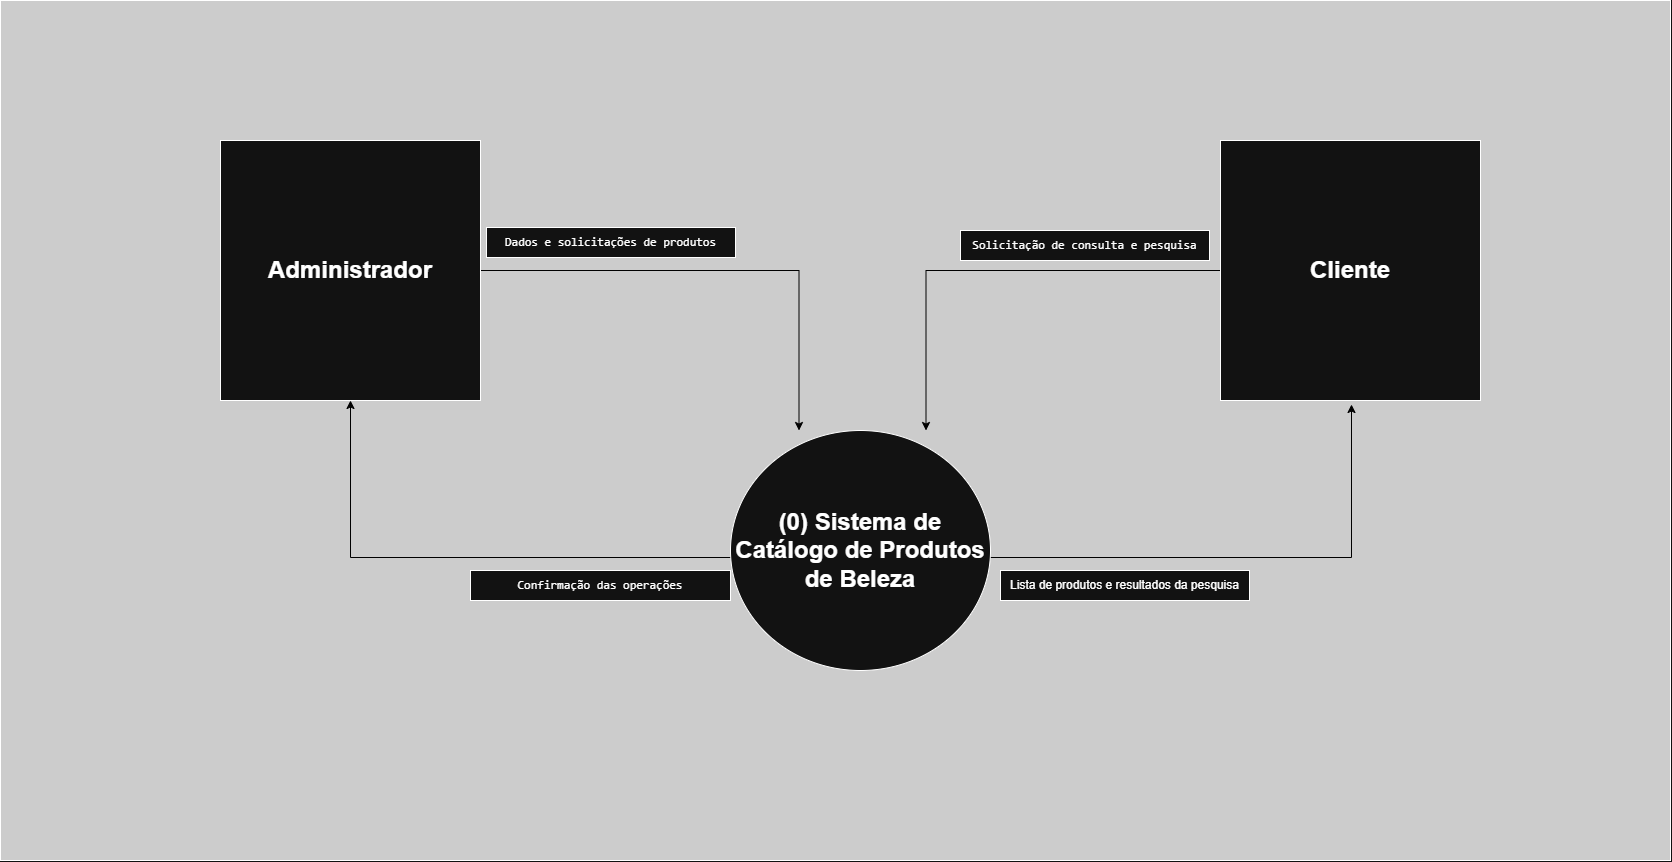

The diagram above was exported from draw.io. Its source (the exported page's mxGraphModel, read from the mxfile embedded in the PNG):
<mxGraphModel dx="3076" dy="1868" grid="1" gridSize="10" guides="1" tooltips="1" connect="1" arrows="1" fold="1" page="1" pageScale="1" pageWidth="1169" pageHeight="827" math="0" shadow="0">
  <root>
    <mxCell id="0" />
    <mxCell id="1" parent="0" />
    <mxCell id="SDYjSufGMiC0e5ugHWiZ-5" parent="1" style="whiteSpace=wrap;html=1;fillColor=light-dark(#FFFFFF,#CCCCCC);" value="" vertex="1">
      <mxGeometry height="860" width="1670" x="-1070" y="-140" as="geometry" />
    </mxCell>
    <mxCell id="SDYjSufGMiC0e5ugHWiZ-10" edge="1" parent="1" source="SDYjSufGMiC0e5ugHWiZ-6" style="edgeStyle=orthogonalEdgeStyle;rounded=0;orthogonalLoop=1;jettySize=auto;html=1;defaultLabelBackgroundColor=page;labelPadding=0 4;strokeColor=light-dark(#000000,#000000);entryX=0.25;entryY=0;entryDx=0;entryDy=0;" value="">
      <mxGeometry relative="1" x="0.1411" as="geometry">
        <mxPoint x="-271.5" y="290" as="targetPoint" />
      </mxGeometry>
    </mxCell>
    <mxCell id="SDYjSufGMiC0e5ugHWiZ-6" parent="1" style="whiteSpace=wrap;html=1;aspect=fixed;" value="&lt;font style=&quot;font-size: 24px;&quot;&gt;&lt;b&gt;Administrador&lt;/b&gt;&lt;/font&gt;" vertex="1">
      <mxGeometry height="260" width="260" x="-850" as="geometry" />
    </mxCell>
    <mxCell id="SDYjSufGMiC0e5ugHWiZ-12" edge="1" parent="1" style="edgeStyle=orthogonalEdgeStyle;rounded=0;orthogonalLoop=1;jettySize=auto;html=1;defaultLabelBackgroundColor=page;labelPadding=0 4;entryX=0.5;entryY=1;entryDx=0;entryDy=0;strokeColor=light-dark(#000000,#000000);" target="SDYjSufGMiC0e5ugHWiZ-6" value="">
      <mxGeometry relative="1" x="-0.6846" as="geometry">
        <mxPoint x="-335" y="417" as="sourcePoint" />
        <mxPoint x="-505" y="414" as="targetPoint" />
      </mxGeometry>
    </mxCell>
    <mxCell id="SDYjSufGMiC0e5ugHWiZ-16" edge="1" parent="1" style="edgeStyle=orthogonalEdgeStyle;rounded=0;orthogonalLoop=1;jettySize=auto;html=1;defaultLabelBackgroundColor=page;labelPadding=0 4;strokeColor=light-dark(#000000,#000000);" value="">
      <mxGeometry relative="1" as="geometry">
        <mxPoint x="-81" y="417" as="sourcePoint" />
        <mxPoint x="281" y="264.0000000000002" as="targetPoint" />
      </mxGeometry>
    </mxCell>
    <mxCell id="SDYjSufGMiC0e5ugHWiZ-18" edge="1" parent="1" source="SDYjSufGMiC0e5ugHWiZ-8" style="edgeStyle=orthogonalEdgeStyle;rounded=0;orthogonalLoop=1;jettySize=auto;html=1;defaultLabelBackgroundColor=page;labelPadding=0 4;strokeColor=light-dark(#000000,#000000);entryX=0.75;entryY=0;entryDx=0;entryDy=0;" value="">
      <mxGeometry relative="1" x="0.1001" as="geometry">
        <mxPoint x="-144.5" y="290" as="targetPoint" />
      </mxGeometry>
    </mxCell>
    <mxCell id="SDYjSufGMiC0e5ugHWiZ-8" parent="1" style="whiteSpace=wrap;html=1;aspect=fixed;" value="&lt;font style=&quot;font-size: 24px;&quot;&gt;&lt;b&gt;Cliente&lt;/b&gt;&lt;/font&gt;" vertex="1">
      <mxGeometry height="260" width="260" x="150" as="geometry" />
    </mxCell>
    <mxCell id="SDYjSufGMiC0e5ugHWiZ-19" parent="1" style="rounded=0;whiteSpace=wrap;html=1;" value="&lt;p&gt;&lt;code&gt;Confirmação das operações&lt;/code&gt;&lt;/p&gt;&lt;p&gt;&lt;/p&gt;" vertex="1">
      <mxGeometry height="30" width="260" x="-600" y="430" as="geometry" />
    </mxCell>
    <mxCell id="SDYjSufGMiC0e5ugHWiZ-20" parent="1" style="rounded=0;whiteSpace=wrap;html=1;" value="&lt;p&gt;&lt;code&gt;Dados e solicitações de produtos&lt;/code&gt;&lt;/p&gt;&lt;p&gt;&lt;/p&gt;" vertex="1">
      <mxGeometry height="30" width="249" x="-584" y="87" as="geometry" />
    </mxCell>
    <mxCell id="SDYjSufGMiC0e5ugHWiZ-21" parent="1" style="rounded=0;whiteSpace=wrap;html=1;" value="&lt;p&gt;&lt;/p&gt;&lt;p&gt;&lt;/p&gt;&lt;p&gt;&lt;/p&gt;&lt;p&gt;&lt;code&gt;&lt;span&gt;Solicitação de consulta e pesquisa&lt;/span&gt;&lt;/code&gt;&lt;/p&gt;&lt;p&gt;&lt;/p&gt;" vertex="1">
      <mxGeometry height="30" width="249" x="-110" y="90" as="geometry" />
    </mxCell>
    <mxCell id="SDYjSufGMiC0e5ugHWiZ-22" parent="1" style="rounded=0;whiteSpace=wrap;html=1;" value="&lt;p&gt;&lt;/p&gt;&lt;p&gt;&lt;/p&gt;&lt;p&gt;&lt;/p&gt;&lt;p&gt;&lt;span style=&quot;background-color: transparent; color: light-dark(#000000, var(--ge-light-color, #ffffff));&quot;&gt;Lista de produtos e resultados da pesquisa&lt;/span&gt;&lt;/p&gt;&lt;p&gt;&lt;/p&gt;" vertex="1">
      <mxGeometry height="30" width="249" x="-70" y="430" as="geometry" />
    </mxCell>
    <mxCell id="SDYjSufGMiC0e5ugHWiZ-23" parent="1" style="ellipse;whiteSpace=wrap;html=1;shapeInside=1;" value="&lt;p&gt;&lt;strong&gt;&lt;font style=&quot;font-size: 24px;&quot;&gt;(0) Sistema de Catálogo de Produtos de Beleza&lt;/font&gt;&lt;/strong&gt;&lt;/p&gt;&lt;p&gt;&lt;/p&gt;" vertex="1">
      <mxGeometry height="240" width="260" x="-340" y="290" as="geometry" />
    </mxCell>
  </root>
</mxGraphModel>